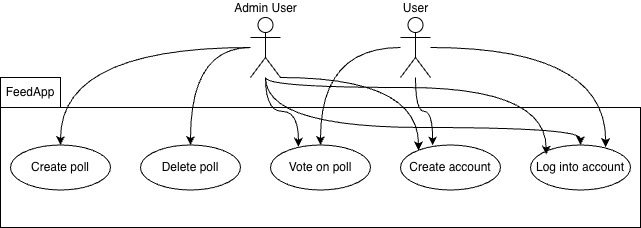

The diagram above was exported from draw.io. Its source (the exported page's mxGraphModel, read from the mxfile embedded in the PNG):
<mxGraphModel dx="813" dy="528" grid="1" gridSize="10" guides="1" tooltips="1" connect="1" arrows="1" fold="1" page="1" pageScale="1" pageWidth="827" pageHeight="1169" math="0" shadow="0">
  <root>
    <mxCell id="0" />
    <mxCell id="1" parent="0" />
    <mxCell id="2WEwMTVKPDVpP3r18gxj-5" value="" style="rounded=0;whiteSpace=wrap;html=1;" vertex="1" parent="1">
      <mxGeometry x="30" y="190" width="640" height="120" as="geometry" />
    </mxCell>
    <mxCell id="2WEwMTVKPDVpP3r18gxj-1" value="User" style="shape=umlActor;verticalLabelPosition=top;verticalAlign=bottom;html=1;outlineConnect=0;labelPosition=center;align=center;" vertex="1" parent="1">
      <mxGeometry x="430" y="100" width="30" height="60" as="geometry" />
    </mxCell>
    <mxCell id="2WEwMTVKPDVpP3r18gxj-2" value="&lt;div&gt;Admin User&lt;/div&gt;" style="shape=umlActor;verticalLabelPosition=top;verticalAlign=bottom;html=1;outlineConnect=0;gradientColor=none;labelPosition=center;align=center;" vertex="1" parent="1">
      <mxGeometry x="280" y="100" width="30" height="60" as="geometry" />
    </mxCell>
    <mxCell id="2WEwMTVKPDVpP3r18gxj-7" value="Delete poll" style="ellipse;whiteSpace=wrap;html=1;" vertex="1" parent="1">
      <mxGeometry x="170" y="227.5" width="100" height="45" as="geometry" />
    </mxCell>
    <mxCell id="2WEwMTVKPDVpP3r18gxj-8" value="FeedApp" style="html=1;whiteSpace=wrap;" vertex="1" parent="1">
      <mxGeometry x="30" y="160" width="60" height="30" as="geometry" />
    </mxCell>
    <mxCell id="2WEwMTVKPDVpP3r18gxj-9" value="Create poll" style="ellipse;whiteSpace=wrap;html=1;" vertex="1" parent="1">
      <mxGeometry x="40" y="227.5" width="100" height="45" as="geometry" />
    </mxCell>
    <mxCell id="2WEwMTVKPDVpP3r18gxj-10" value="Vote on poll" style="ellipse;whiteSpace=wrap;html=1;" vertex="1" parent="1">
      <mxGeometry x="300" y="227.5" width="100" height="45" as="geometry" />
    </mxCell>
    <mxCell id="2WEwMTVKPDVpP3r18gxj-11" value="Create account" style="ellipse;whiteSpace=wrap;html=1;" vertex="1" parent="1">
      <mxGeometry x="430" y="227.5" width="100" height="45" as="geometry" />
    </mxCell>
    <mxCell id="2WEwMTVKPDVpP3r18gxj-12" value="Log into account" style="ellipse;whiteSpace=wrap;html=1;" vertex="1" parent="1">
      <mxGeometry x="560" y="227.5" width="100" height="45" as="geometry" />
    </mxCell>
    <mxCell id="2WEwMTVKPDVpP3r18gxj-14" style="edgeStyle=orthogonalEdgeStyle;rounded=0;orthogonalLoop=1;jettySize=auto;html=1;entryX=0.5;entryY=0;entryDx=0;entryDy=0;curved=1;" edge="1" parent="1" source="2WEwMTVKPDVpP3r18gxj-2" target="2WEwMTVKPDVpP3r18gxj-7">
      <mxGeometry relative="1" as="geometry" />
    </mxCell>
    <mxCell id="2WEwMTVKPDVpP3r18gxj-13" style="edgeStyle=orthogonalEdgeStyle;rounded=0;orthogonalLoop=1;jettySize=auto;html=1;entryX=0.5;entryY=0;entryDx=0;entryDy=0;curved=1;" edge="1" parent="1" source="2WEwMTVKPDVpP3r18gxj-2" target="2WEwMTVKPDVpP3r18gxj-9">
      <mxGeometry relative="1" as="geometry" />
    </mxCell>
    <mxCell id="2WEwMTVKPDVpP3r18gxj-15" style="edgeStyle=orthogonalEdgeStyle;rounded=0;orthogonalLoop=1;jettySize=auto;html=1;curved=1;entryX=0.28;entryY=0.037;entryDx=0;entryDy=0;entryPerimeter=0;" edge="1" parent="1" source="2WEwMTVKPDVpP3r18gxj-2" target="2WEwMTVKPDVpP3r18gxj-10">
      <mxGeometry relative="1" as="geometry">
        <Array as="points" />
      </mxGeometry>
    </mxCell>
    <mxCell id="2WEwMTVKPDVpP3r18gxj-17" style="edgeStyle=orthogonalEdgeStyle;rounded=0;orthogonalLoop=1;jettySize=auto;html=1;entryX=0.5;entryY=0;entryDx=0;entryDy=0;curved=1;" edge="1" parent="1" source="2WEwMTVKPDVpP3r18gxj-2" target="2WEwMTVKPDVpP3r18gxj-12">
      <mxGeometry relative="1" as="geometry">
        <Array as="points">
          <mxPoint x="295" y="210" />
          <mxPoint x="610" y="210" />
        </Array>
      </mxGeometry>
    </mxCell>
    <mxCell id="2WEwMTVKPDVpP3r18gxj-22" style="edgeStyle=orthogonalEdgeStyle;rounded=0;orthogonalLoop=1;jettySize=auto;html=1;entryX=0.157;entryY=0.213;entryDx=0;entryDy=0;entryPerimeter=0;curved=1;" edge="1" parent="1" source="2WEwMTVKPDVpP3r18gxj-2" target="2WEwMTVKPDVpP3r18gxj-12">
      <mxGeometry relative="1" as="geometry">
        <Array as="points">
          <mxPoint x="295" y="170" />
          <mxPoint x="576" y="170" />
        </Array>
      </mxGeometry>
    </mxCell>
    <mxCell id="2WEwMTVKPDVpP3r18gxj-20" style="edgeStyle=orthogonalEdgeStyle;rounded=0;orthogonalLoop=1;jettySize=auto;html=1;entryX=0.321;entryY=0.011;entryDx=0;entryDy=0;entryPerimeter=0;curved=1;" edge="1" parent="1" source="2WEwMTVKPDVpP3r18gxj-1" target="2WEwMTVKPDVpP3r18gxj-11">
      <mxGeometry relative="1" as="geometry" />
    </mxCell>
    <mxCell id="2WEwMTVKPDVpP3r18gxj-18" style="edgeStyle=orthogonalEdgeStyle;rounded=0;orthogonalLoop=1;jettySize=auto;html=1;entryX=0.5;entryY=0;entryDx=0;entryDy=0;curved=1;" edge="1" parent="1" source="2WEwMTVKPDVpP3r18gxj-1" target="2WEwMTVKPDVpP3r18gxj-10">
      <mxGeometry relative="1" as="geometry" />
    </mxCell>
    <mxCell id="2WEwMTVKPDVpP3r18gxj-21" style="edgeStyle=orthogonalEdgeStyle;rounded=0;orthogonalLoop=1;jettySize=auto;html=1;entryX=0.752;entryY=0.045;entryDx=0;entryDy=0;entryPerimeter=0;curved=1;" edge="1" parent="1" source="2WEwMTVKPDVpP3r18gxj-1" target="2WEwMTVKPDVpP3r18gxj-12">
      <mxGeometry relative="1" as="geometry" />
    </mxCell>
    <mxCell id="2WEwMTVKPDVpP3r18gxj-24" style="edgeStyle=orthogonalEdgeStyle;rounded=0;orthogonalLoop=1;jettySize=auto;html=1;entryX=0.18;entryY=0.12;entryDx=0;entryDy=0;entryPerimeter=0;curved=1;" edge="1" parent="1" source="2WEwMTVKPDVpP3r18gxj-2" target="2WEwMTVKPDVpP3r18gxj-11">
      <mxGeometry relative="1" as="geometry">
        <Array as="points">
          <mxPoint x="448" y="160" />
        </Array>
      </mxGeometry>
    </mxCell>
  </root>
</mxGraphModel>